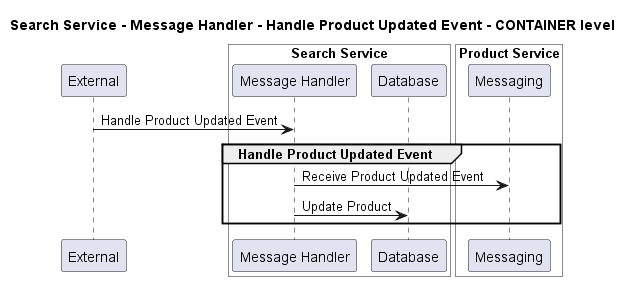

The diagram above was rendered by PlantUML. Its source (embedded in the PNG):
@startuml
!pragma layout smetana

title Search Service - Message Handler - Handle Product Updated Event - CONTAINER level

participant "External" as C4InterFlow.SoftwareSystems.ExternalSystem

box "Search Service" #White
    participant "Message Handler" as ECommercePlatform.SoftwareSystems.SearchService.Containers.MessageHandler
    participant "Database" as ECommercePlatform.SoftwareSystems.SearchService.Containers.Database
end box


box "Product Service" #White
    participant "Messaging" as ECommercePlatform.SoftwareSystems.ProductService.Containers.Messaging
end box


C4InterFlow.SoftwareSystems.ExternalSystem -> ECommercePlatform.SoftwareSystems.SearchService.Containers.MessageHandler : Handle Product Updated Event
group Handle Product Updated Event
ECommercePlatform.SoftwareSystems.SearchService.Containers.MessageHandler -> ECommercePlatform.SoftwareSystems.ProductService.Containers.Messaging : Receive Product Updated Event
ECommercePlatform.SoftwareSystems.SearchService.Containers.MessageHandler -> ECommercePlatform.SoftwareSystems.SearchService.Containers.Database : Update Product
end


@enduml